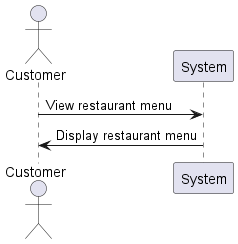

The diagram above was rendered by PlantUML. Its source (embedded in the PNG):
@startuml
actor Customer
Customer -> System: View restaurant menu
System -> Customer: Display restaurant menu
@enduml